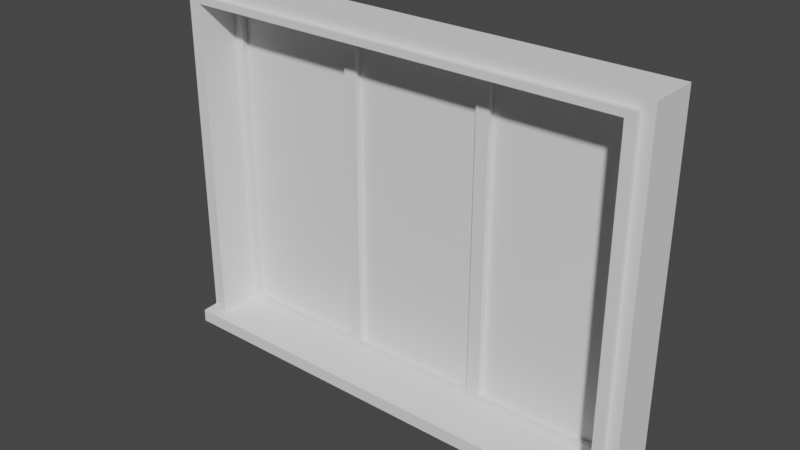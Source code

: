 # Source: Window3.blend  (saved by Blender 2.90.8; exported with 4.5.12 LTS)
import bpy
from mathutils import Matrix  # noqa: F401  (used for matrix-valued properties, if any)

bpy.ops.wm.read_factory_settings(use_empty=True)
scene = bpy.context.scene
scene.name = 'Scene'

# ---- collections
col_window_001 = bpy.data.collections.new('Window.001'); scene.collection.children.link(col_window_001)
col_storen = bpy.data.collections.new('Storen'); scene.collection.children.link(col_storen)
col_mesh = bpy.data.collections.new('Mesh'); scene.collection.children.link(col_mesh)
col_rig = bpy.data.collections.new('Rig'); scene.collection.children.link(col_rig)
col_extras = bpy.data.collections.new('Extras'); scene.collection.children.link(col_extras)

# ---- materials (node trees are filled in below, after node groups)
mat_stripeystone = bpy.data.materials.new('StripeyStone')
mat_glass2 = bpy.data.materials.new('Glass2')
mat_brushedmetal = bpy.data.materials.new('BrushedMetal')
mat_pvc = bpy.data.materials.new('PVC')

# ---- material node trees

# ---- world
world_world = bpy.data.worlds.new('World'); scene.world = world_world
world_world.use_nodes = True; world_world.node_tree.nodes.clear()
_N = world_world.node_tree.nodes; _L = world_world.node_tree.links
n0 = _N.new('ShaderNodeOutputWorld'); n0.name = 'World Output'; n0.location = (300, 300)
n1 = _N.new('ShaderNodeBackground'); n1.name = 'Background'; n1.location = (10, 300)
n1.inputs[0].default_value = (0.05088, 0.05088, 0.05088, 1.0)
_L.new(n1.outputs[0], n0.inputs[0])
n0.is_active_output = True
world_world.color = (0.05088, 0.05088, 0.05088)
world_world.use_sun_shadow = False
world_world.sun_shadow_jitter_overblur = 0.0

# ---- meshes
me_window = bpy.data.meshes.new('Window')
me_window.from_pydata([(-2.341, -0.04351, -1.751), (-2.341, -0.04351, 1.751), (-0.8817, -0.04351, -1.751), (-0.8817, -0.04351, 1.751), (-0.7358, -0.04351, -1.751), (-0.7358, -0.04351, 1.751), (0.7239, -0.04351, -1.751), (0.7239, -0.04351, 1.751), (0.8699, -0.04351, -1.751), (0.8699, -0.04351, 1.751), (2.329, -0.04351, -1.751), (2.329, -0.04351, 1.751), (-2.449, -0.1179, -1.827), (-2.449, -0.1179, 1.827), (2.449, -0.1179, -1.827), (2.449, -0.1179, 1.827), (-2.552, -0.5706, -1.904), (-2.552, -0.5706, 1.904), (2.552, -0.5706, -1.904), (2.552, -0.5706, 1.904), (-2.68, -0.5, -2.0), (-2.68, -0.5, 2.0), (-2.68, 0.04532, -2.0), (-2.68, 0.04532, 2.0), (2.68, -0.5, -2.0), (2.68, -0.5, 2.0), (2.68, 0.04532, -2.0), (2.68, 0.04532, 2.0), (2.552, -0.5, 1.904), (2.552, -0.5, -1.904), (-2.552, -0.5, -1.904), (-2.552, -0.5, 1.904), (2.449, -0.5706, 1.827), (2.449, -0.5706, -1.848), (-2.449, -0.5706, -1.848), (-2.449, -0.5706, 1.827), (0.8699, -0.1179, 1.751), (0.7239, -0.1179, -1.751), (0.8699, -0.1179, -1.751), (2.329, -0.1179, -1.751), (-0.8817, -0.1179, -1.751), (-0.7358, -0.1179, -1.751), (-2.341, -0.1179, -1.751), (-0.7358, -0.1179, 1.751), (-0.8817, -0.1179, 1.751), (-2.341, -0.1179, 1.751), (2.329, -0.1179, 1.751), (0.7239, -0.1179, 1.751), (-2.682, -0.6832, -2.0), (-2.682, -0.6832, -1.857), (-2.682, 0.01414, -2.0), (-2.682, 0.01414, -1.826), (2.682, -0.6832, -2.0), (2.682, -0.6832, -1.857), (2.682, 0.01414, -2.0), (2.682, 0.01414, -1.826)], [], [(0, 2, 3, 1), (2, 40, 44, 3), (0, 42, 40, 2), (3, 44, 45, 1), (4, 6, 7, 5), (6, 37, 47, 7), (4, 41, 37, 6), (7, 47, 43, 5), (8, 10, 11, 9), (10, 39, 46, 11), (8, 38, 39, 10), (11, 46, 36, 9), (12, 14, 39, 38, 37, 41, 40, 42), (14, 33, 32, 15), (12, 34, 33, 14), (15, 32, 35, 13), (16, 17, 31, 30), (18, 33, 34, 16), (20, 21, 23, 22), (22, 23, 27, 26), (26, 27, 25, 24), (24, 29, 30, 20), (22, 26, 24, 20), (27, 23, 21, 25), (29, 28, 19, 18), (20, 30, 31, 21), (30, 29, 18, 16), (28, 31, 17, 19), (34, 12, 13, 35), (16, 34, 35, 17), (41, 4, 5, 43), (42, 0, 1, 45), (42, 45, 13, 12), (38, 8, 9, 36), (48, 49, 51, 50), (50, 51, 55, 54), (54, 55, 53, 52), (52, 53, 49, 48), (50, 54, 52, 48), (55, 51, 49, 53), (39, 14, 15, 46), (13, 45, 44, 43, 47, 36, 46, 15), (43, 44, 40, 41), (36, 47, 37, 38), (17, 35, 32, 19), (21, 31, 28, 25), (33, 18, 19, 32), (29, 24, 25, 28)])
me_window.polygons.foreach_set('material_index', [1, 3, 3, 3, 1, 3, 3, 3, 1, 3, 3, 3, 3, 2, 2, 2, 2, 2, 0, 0, 0, 0, 0, 0, 2, 0, 2, 2, 2, 2, 3, 3, 3, 3, 0, 0, 0, 0, 0, 0, 3, 3, 3, 3, 2, 0, 2, 0])
_uv = me_window.uv_layers.new(name='UVMap')
_uv.uv.foreach_set('vector', [0.01379, 0.1166, 0.337, 0.1166, 0.337, 0.8861, 0.01379, 0.8861, 6.218, -5.636, 6.396, -5.636, 6.396, 2.664, 6.218, 2.664, -6.126, 3.097, -5.948, 3.097, -5.948, 6.557, -6.126, 6.557, 5.845, 6.489, 5.667, 6.489, 5.667, 3.03, 5.845, 3.03, 0.6602, 0.8861, 0.337, 0.8861, 0.337, 0.1166, 0.6602, 0.1166, 6.035, -5.636, 6.213, -5.636, 6.213, 2.664, 6.035, 2.664, -5.943, 3.097, -5.766, 3.097, -5.766, 6.557, -5.943, 6.557, 5.485, 3.03, 5.662, 3.03, 5.662, 6.489, 5.485, 6.489, 0.6602, 0.1166, 0.9834, 0.1166, 0.9834, 0.8861, 0.6602, 0.8861, 7.126, 2.664, 6.948, 2.664, 6.948, -5.636, 7.126, -5.636, -5.761, 3.097, -5.583, 3.097, -5.583, 6.557, -5.761, 6.557, 5.85, 3.03, 6.027, 3.03, 6.027, 6.489, 5.85, 6.489, -6.126, -5.636, 5.48, -5.636, 5.197, -5.455, 1.738, -5.455, 1.392, -5.455, -2.067, -5.455, -2.413, -5.455, -5.872, -5.455, 0.4109, -2.589, 0.9676, -2.614, 0.9676, 1.871, 0.4109, 1.871, -1.267, -2.614, -0.7101, -2.614, -0.7101, 3.362, -1.267, 3.362, -0.1509, 3.362, -0.7076, 3.362, -0.7076, -2.614, -0.1509, -2.614, 1.665, 2.034, 1.665, -2.614, 1.752, -2.614, 1.752, 2.034, 1.574, 3.614, 1.504, 3.488, 1.504, -2.488, 1.574, -2.614, -4.238, 3.25, 0.1169, 3.25, 0.1169, 3.848, -4.238, 3.848, -3.489, 0.8402, -3.489, -3.549, 2.346, -3.549, 2.346, 0.8402, -5.368, 2.723, -1.013, 2.723, -1.013, 3.321, -5.368, 3.321, 5.667, 2.287, 5.562, 2.147, 5.562, -3.409, 5.667, -3.549, 4.488, -3.549, 4.488, 2.287, 3.89, 2.287, 3.89, -3.549, 4.493, 2.287, 4.493, -3.549, 5.091, -3.549, 5.091, 2.287, 1.663, -2.614, 1.663, 2.034, 1.576, 2.034, 1.576, -2.614, -0.03609, 2.952, -0.1404, 3.092, -4.287, 3.092, -4.391, 2.952, 1.412, -2.614, 1.412, 3.614, 1.326, 3.614, 1.326, -2.614, 1.415, 3.614, 1.415, -2.614, 1.502, -2.614, 1.502, 3.614, 0.4084, 1.871, -0.1483, 1.846, -0.1483, -2.614, 0.4084, -2.614, 1.194, 2.034, 1.067, 1.965, 1.067, -2.52, 1.194, -2.614, 6.943, 2.664, 6.766, 2.664, 6.766, -5.636, 6.943, -5.636, 6.761, 2.664, 6.583, 2.664, 6.583, -5.636, 6.761, -5.636, 5.774, 2.844, 5.774, -5.456, 6.03, -5.636, 6.03, 3.024, 6.578, 2.664, 6.401, 2.664, 6.401, -5.636, 6.578, -5.636, -1.039, 1.604, -1.196, 1.604, -1.23, 0.8446, -1.039, 0.8446, 5.286, 2.291, 5.095, 2.291, 5.095, -3.549, 5.286, -3.549, -4.047, 2.955, -4.238, 2.955, -4.204, 2.196, -4.047, 2.196, 5.448, 2.291, 5.291, 2.291, 5.291, -3.549, 5.448, -3.549, 3.885, -3.549, 3.885, 2.291, 3.12, 2.291, 3.12, -3.549, 2.35, 2.291, 2.35, -3.549, 3.116, -3.549, 3.116, 2.291, 5.485, -5.456, 5.769, -5.636, 5.769, 3.024, 5.485, 2.844, -6.126, 3.092, -5.872, 2.911, -2.413, 2.911, -2.067, 2.911, 1.392, 2.911, 1.738, 2.911, 5.197, 2.911, 5.48, 3.092, -2.067, 2.911, -2.413, 2.911, -2.413, -5.455, -2.067, -5.455, 1.738, 2.911, 1.392, 2.911, 1.392, -5.455, 1.738, -5.455, 1.065, 3.614, 0.9701, 3.488, 0.9701, -2.488, 1.065, -2.614, 5.557, 2.287, 5.452, 2.147, 5.452, -3.409, 5.557, -3.549, 1.196, -2.545, 1.323, -2.614, 1.323, 2.034, 1.196, 1.94, -4.134, 3.1, -4.238, 2.959, 0.1169, 2.959, 0.01266, 3.1])
_uv.active_render = True
_uv = me_window.uv_layers.new(name='UVMap.001')
_uv.uv.foreach_set('vector', [0.3626, 0.499, 0.3626, 0.401, 0.001001, 0.401, 0.001001, 0.499, 0.5899, 0.001001, 0.5465, 0.001001, 0.5465, 0.399, 0.5899, 0.399, 0.8172, 0.849, 0.8172, 0.801, 0.7283, 0.801, 0.7283, 0.849, 0.9081, 0.901, 0.8646, 0.901, 0.8646, 0.999, 0.9081, 0.999, 0.3626, 0.699, 0.3626, 0.601, 0.001001, 0.601, 0.001001, 0.699, 0.4081, 0.001001, 0.3646, 0.001001, 0.3646, 0.399, 0.4081, 0.399, 0.8626, 0.949, 0.8626, 0.901, 0.7737, 0.901, 0.7737, 0.949, 0.9081, 0.801, 0.8646, 0.801, 0.8646, 0.899, 0.9081, 0.899, 0.3626, 0.599, 0.3626, 0.501, 0.001001, 0.501, 0.001001, 0.599, 0.5445, 0.001001, 0.501, 0.001001, 0.501, 0.399, 0.5445, 0.399, 0.8626, 0.899, 0.8626, 0.851, 0.7737, 0.851, 0.7737, 0.899, 0.7717, 0.851, 0.7283, 0.851, 0.7283, 0.949, 0.7717, 0.949, 0.7263, 0.451, 0.7263, 0.499, 0.3646, 0.4978, 0.3646, 0.4835, 0.3646, 0.4821, 0.3646, 0.4678, 0.3646, 0.4664, 0.3646, 0.4521, 0.6354, 0.001001, 0.5919, 0.001001, 0.5919, 0.399, 0.6354, 0.399, 0.7263, 0.549, 0.7263, 0.501, 0.3646, 0.501, 0.3646, 0.549, 0.6808, 0.001001, 0.6374, 0.001001, 0.6374, 0.399, 0.6808, 0.399, 0.3646, 0.599, 0.7263, 0.599, 0.7263, 0.551, 0.3646, 0.551, 0.7263, 0.001001, 0.6828, 0.001001, 0.6828, 0.399, 0.7263, 0.399, 0.3646, 0.649, 0.7263, 0.649, 0.7263, 0.601, 0.3646, 0.601, 0.3626, 0.001001, 0.001001, 0.001001, 0.001001, 0.399, 0.3626, 0.399, 0.7717, 0.799, 0.7717, 0.401, 0.7283, 0.401, 0.7283, 0.799, 0.7263, 0.699, 0.7263, 0.651, 0.3646, 0.651, 0.3646, 0.699, 0.8172, 0.399, 0.8172, 0.001001, 0.7737, 0.001001, 0.7737, 0.399, 0.3646, 0.749, 0.7263, 0.749, 0.7263, 0.701, 0.3646, 0.701, 0.8172, 0.799, 0.8172, 0.401, 0.7737, 0.401, 0.7737, 0.799, 0.7263, 0.799, 0.7263, 0.751, 0.3646, 0.751, 0.3646, 0.799, 0.8626, 0.399, 0.8626, 0.001001, 0.8192, 0.001001, 0.8192, 0.399, 0.001001, 0.849, 0.3626, 0.849, 0.3626, 0.801, 0.001001, 0.801, 0.8626, 0.401, 0.8192, 0.401, 0.8192, 0.799, 0.8626, 0.799, 0.7263, 0.849, 0.7263, 0.801, 0.3646, 0.801, 0.3646, 0.849, 0.9081, 0.001001, 0.8646, 0.001001, 0.8646, 0.399, 0.9081, 0.399, 0.3626, 0.899, 0.3626, 0.851, 0.001001, 0.851, 0.001001, 0.899, 0.9081, 0.799, 0.9081, 0.401, 0.8646, 0.401, 0.8646, 0.799, 0.7263, 0.899, 0.7263, 0.851, 0.3646, 0.851, 0.3646, 0.899, 0.4081, 0.951, 0.3646, 0.951, 0.3646, 0.999, 0.4081, 0.999, 0.9535, 0.401, 0.9101, 0.401, 0.9101, 0.799, 0.9535, 0.799, 0.8626, 0.801, 0.8192, 0.801, 0.8192, 0.849, 0.8626, 0.849, 0.7263, 0.949, 0.7263, 0.901, 0.3646, 0.901, 0.3646, 0.949, 0.999, 0.399, 0.999, 0.001001, 0.9555, 0.001001, 0.9555, 0.399, 0.001001, 0.949, 0.3626, 0.949, 0.3626, 0.901, 0.001001, 0.901, 0.9535, 0.001001, 0.9101, 0.001001, 0.9101, 0.399, 0.9535, 0.399, 0.3646, 0.401, 0.7263, 0.4021, 0.7263, 0.4164, 0.7263, 0.4178, 0.7263, 0.4321, 0.7263, 0.4335, 0.7263, 0.4478, 0.3646, 0.449, 0.7717, 0.001001, 0.7283, 0.001001, 0.7283, 0.399, 0.7717, 0.399, 0.3626, 0.799, 0.3626, 0.751, 0.001001, 0.751, 0.001001, 0.799, 0.4535, 0.001001, 0.4101, 0.001001, 0.4101, 0.399, 0.4535, 0.399, 0.3626, 0.749, 0.3626, 0.701, 0.001001, 0.701, 0.001001, 0.749, 0.499, 0.001001, 0.4555, 0.001001, 0.4555, 0.399, 0.499, 0.399, 0.3626, 0.999, 0.3626, 0.951, 0.001001, 0.951, 0.001001, 0.999])
me_window.materials.append(mat_stripeystone)
me_window.materials.append(mat_glass2)
me_window.materials.append(mat_brushedmetal)
me_window.materials.append(mat_pvc)
me_window.use_remesh_fix_poles = True
me_window.use_remesh_preserve_attributes = False
me_window.use_mirror_vertex_groups = False
me_window.update()

# ---- objects
ob_window = bpy.data.objects.new('Window', me_window)

# ---- transforms, parenting, visibility, modifiers, constraints
ob_window.location = (0.0, 0.0, 0.0)
ob_window.lineart.crease_threshold = 0.0

# ---- collection membership
col_window_001.objects.link(ob_window)

# ---- scene / render settings (as saved in the file)
scene.frame_start = 1; scene.frame_end = 250; scene.frame_set(49)
scene.render.engine = 'BLENDER_EEVEE_NEXT'
scene.cycles.use_denoising = False
scene.cycles.samples = 128
scene.cycles.sampling_pattern = 'TABULATED_SOBOL'
scene.cycles.use_adaptive_sampling = False
scene.cycles.use_light_tree = False
scene.eevee.use_gtao = True
scene.eevee.use_raytracing = True
scene.view_settings.view_transform = 'Filmic'
bpy.context.view_layer.update()

# ---- added for rendering (the .blend has no active camera and no usable light): camera, sun
cam_auto = bpy.data.cameras.new('AutoCamera')
cam_auto.lens = 50.0
cam_auto.sensor_width = 36.0
cam_auto.clip_end = 1000.0
ob_auto_camera = bpy.data.objects.new('AutoCamera', cam_auto)
scene.collection.objects.link(ob_auto_camera)
ob_auto_camera.location = (6.22747, -7.79188, 4.98198)
ob_auto_camera.rotation_euler = (1.09748, -7.21219e-08, 0.694738)
scene.camera = ob_auto_camera
light_auto_sun = bpy.data.lights.new('AutoSun', 'SUN')
light_auto_sun.energy = 3.0
light_auto_sun.angle = 0.0523599
ob_auto_sun = bpy.data.objects.new('AutoSun', light_auto_sun)
scene.collection.objects.link(ob_auto_sun)
ob_auto_sun.rotation_euler = (0.872665, 0.174533, 0.523599)
bpy.context.view_layer.update()

